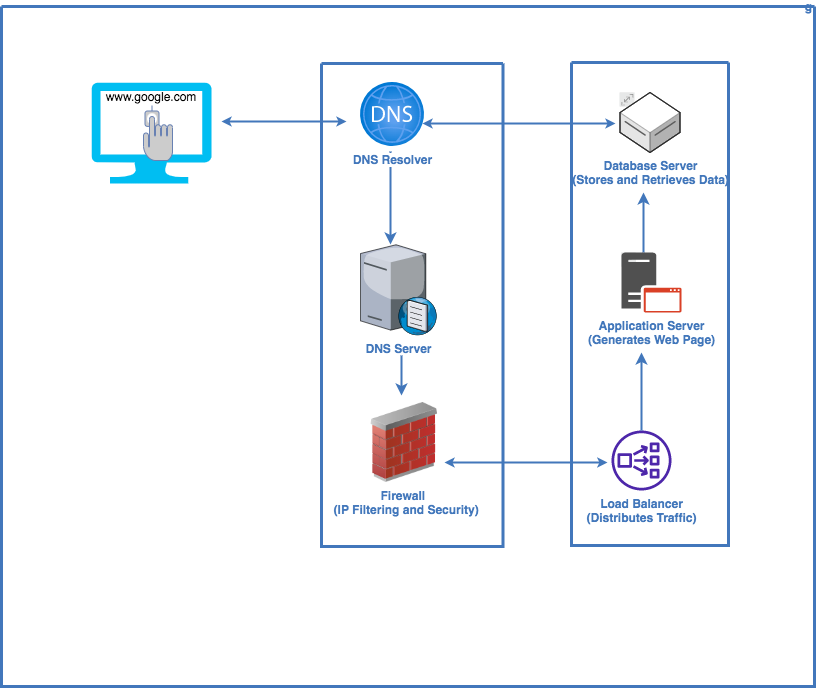

The diagram above was exported from draw.io. Its source (the exported page's mxGraphModel, read from the mxfile embedded in the PNG):
<mxGraphModel dx="794" dy="491" grid="1" gridSize="10" guides="1" tooltips="1" connect="1" arrows="1" fold="1" page="1" pageScale="1" pageWidth="1169" pageHeight="827" background="none" math="0" shadow="0">
  <root>
    <mxCell id="0" />
    <mxCell id="1" parent="0" />
    <mxCell id="2" value="g" style="swimlane;shadow=0;strokeColor=#4277BB;fillColor=#ffffff;fontColor=#4277BB;align=right;startSize=0;collapsible=0;strokeWidth=3;" parent="1" vertex="1">
      <mxGeometry x="160" y="74" width="813" height="680" as="geometry" />
    </mxCell>
    <mxCell id="103" style="edgeStyle=elbowEdgeStyle;rounded=0;elbow=vertical;html=1;labelBackgroundColor=#ffffff;startArrow=classic;startFill=1;startSize=4;endArrow=classic;endFill=1;endSize=4;jettySize=auto;orthogonalLoop=1;strokeColor=#4277BB;strokeWidth=2;fontSize=14;fontColor=#4277BB;" parent="2" edge="1">
      <mxGeometry relative="1" as="geometry">
        <mxPoint x="220" y="115" as="sourcePoint" />
        <mxPoint x="345" y="115" as="targetPoint" />
        <Array as="points">
          <mxPoint x="283" y="115" />
        </Array>
      </mxGeometry>
    </mxCell>
    <mxCell id="106" style="edgeStyle=elbowEdgeStyle;rounded=0;elbow=vertical;html=1;entryX=-0.007;entryY=0.807;entryPerimeter=0;labelBackgroundColor=#ffffff;startArrow=classic;startFill=1;startSize=4;endArrow=classic;endFill=1;endSize=4;jettySize=auto;orthogonalLoop=1;strokeColor=#4277BB;strokeWidth=2;fontSize=14;fontColor=#4277BB;entryDx=0;entryDy=0;exitX=1;exitY=0.75;exitDx=0;exitDy=0;" parent="2" source="zeTXHLT6HScXwlat18kV-112" edge="1">
      <mxGeometry relative="1" as="geometry">
        <mxPoint x="467" y="455.76" as="sourcePoint" />
        <mxPoint x="605.9010000000001" y="455.78099999999995" as="targetPoint" />
        <Array as="points" />
      </mxGeometry>
    </mxCell>
    <mxCell id="77" value="" style="swimlane;shadow=0;strokeColor=#4277BB;fillColor=#ffffff;fontColor=#4277BB;align=right;startSize=0;collapsible=0;strokeWidth=3;" parent="2" vertex="1">
      <mxGeometry x="320" y="57" width="181.5" height="483" as="geometry" />
    </mxCell>
    <mxCell id="zeTXHLT6HScXwlat18kV-109" value="" style="edgeStyle=orthogonalEdgeStyle;rounded=0;orthogonalLoop=1;jettySize=auto;html=1;strokeColor=#4277BB;strokeWidth=2;" parent="77" edge="1">
      <mxGeometry relative="1" as="geometry">
        <mxPoint x="69" y="88" as="sourcePoint" />
        <mxPoint x="69" y="181" as="targetPoint" />
      </mxGeometry>
    </mxCell>
    <mxCell id="zeTXHLT6HScXwlat18kV-110" value="&lt;b&gt;&lt;font color=&quot;#4277bb&quot;&gt;DNS Resolver&lt;/font&gt;&lt;/b&gt;" style="aspect=fixed;html=1;points=[];align=center;image;fontSize=12;image=img/lib/azure2/networking/DNS_Zones.svg;" parent="77" vertex="1">
      <mxGeometry x="39" y="19" width="64" height="64" as="geometry" />
    </mxCell>
    <mxCell id="zeTXHLT6HScXwlat18kV-111" value="&lt;font color=&quot;#4277bb&quot;&gt;&lt;b&gt;DNS Server &lt;/b&gt;&lt;/font&gt;" style="verticalLabelPosition=bottom;sketch=0;aspect=fixed;html=1;verticalAlign=top;strokeColor=none;align=center;outlineConnect=0;shape=mxgraph.citrix.dns_server;" parent="77" vertex="1">
      <mxGeometry x="39" y="179" width="76.5" height="92.5" as="geometry" />
    </mxCell>
    <mxCell id="zeTXHLT6HScXwlat18kV-112" value="&lt;font color=&quot;#4277bb&quot;&gt;&lt;b&gt;Firewall&amp;nbsp;&lt;br&gt;&amp;nbsp;(IP Filtering and Security)&lt;/b&gt;&lt;/font&gt;" style="image;html=1;image=img/lib/clip_art/networking/Firewall_02_128x128.png" parent="77" vertex="1">
      <mxGeometry x="43" y="339" width="80" height="80" as="geometry" />
    </mxCell>
    <mxCell id="zeTXHLT6HScXwlat18kV-113" value="" style="endArrow=classic;html=1;rounded=0;strokeColor=#4277BB;strokeWidth=2;" parent="77" edge="1">
      <mxGeometry width="50" height="50" relative="1" as="geometry">
        <mxPoint x="80" y="292" as="sourcePoint" />
        <mxPoint x="80" y="332" as="targetPoint" />
      </mxGeometry>
    </mxCell>
    <mxCell id="79" value="" style="swimlane;shadow=0;strokeColor=#4277BB;fillColor=#ffffff;fontColor=#4277BB;align=right;startSize=0;collapsible=0;strokeWidth=3;" parent="2" vertex="1">
      <mxGeometry x="570" y="56" width="157" height="483" as="geometry" />
    </mxCell>
    <mxCell id="99" value="" style="group;fontSize=14;fontColor=#4277BB;labelBackgroundColor=#ffffff;" parent="79" vertex="1" connectable="0">
      <mxGeometry x="40" y="368" width="60" height="60" as="geometry" />
    </mxCell>
    <mxCell id="101" value="&lt;b&gt;&lt;font color=&quot;#4277bb&quot;&gt;Load Balancer &lt;br&gt;(Distributes Traffic) &lt;/font&gt;&lt;/b&gt;" style="aspect=fixed;perimeter=rectanglePerimeter;html=1;align=center;shadow=0;dashed=0;image;image=img/lib/ibm/data/file_repository.svg;rounded=1;labelBackgroundColor=none;strokeColor=none;strokeWidth=3;fillColor=#4D27AA;gradientColor=none;fontSize=12;fontColor=#232F3E;shape=mxgraph.aws4.network_load_balancer;sketch=0;fontStyle=0;" parent="99" vertex="1">
      <mxGeometry width="60" height="60" as="geometry" />
    </mxCell>
    <mxCell id="zeTXHLT6HScXwlat18kV-114" value="" style="edgeStyle=orthogonalEdgeStyle;rounded=0;orthogonalLoop=1;jettySize=auto;html=1;strokeColor=#4277BB;strokeWidth=2;" parent="79" source="101" edge="1">
      <mxGeometry relative="1" as="geometry">
        <mxPoint x="70" y="290" as="targetPoint" />
      </mxGeometry>
    </mxCell>
    <mxCell id="zeTXHLT6HScXwlat18kV-115" value="" style="edgeStyle=orthogonalEdgeStyle;rounded=0;orthogonalLoop=1;jettySize=auto;html=1;strokeColor=#4277BB;strokeWidth=2;" parent="79" edge="1">
      <mxGeometry relative="1" as="geometry">
        <mxPoint x="72" y="190" as="sourcePoint" />
        <mxPoint x="72" y="130" as="targetPoint" />
      </mxGeometry>
    </mxCell>
    <mxCell id="93" value="" style="group;fontSize=14;fontColor=#4277BB;labelBackgroundColor=#ffffff;" parent="79" vertex="1" connectable="0">
      <mxGeometry x="48.5" y="30" width="60" height="60" as="geometry" />
    </mxCell>
    <mxCell id="94" value="" style="aspect=fixed;perimeter=ellipsePerimeter;html=1;align=center;shadow=0;dashed=0;image;image=img/lib/ibm/miscellaneous/scalable.svg;rounded=1;labelBackgroundColor=none;strokeColor=#666666;strokeWidth=3;fillColor=#C2952D;gradientColor=none;fontSize=14;fontColor=#4277BB;" parent="93" vertex="1">
      <mxGeometry width="15" height="15" as="geometry" />
    </mxCell>
    <mxCell id="95" value="&lt;b&gt;&lt;font color=&quot;#4277bb&quot;&gt;Database Server&lt;br&gt;(Stores and Retrieves Data)&lt;/font&gt;&lt;/b&gt;" style="aspect=fixed;perimeter=rectanglePerimeter;html=1;align=center;shadow=0;dashed=0;image;image=img/lib/ibm/data/file_repository.svg;rounded=1;labelBackgroundColor=none;strokeColor=#5E5E5E;strokeWidth=1;fillColor=default;gradientColor=none;fontSize=12;fontColor=default;shape=mxgraph.aws3d.dataServer;" parent="93" vertex="1">
      <mxGeometry width="60" height="60" as="geometry" />
    </mxCell>
    <mxCell id="96" value="" style="group;fontSize=14;fontColor=#4277BB;labelBackgroundColor=#ffffff;" parent="79" vertex="1" connectable="0">
      <mxGeometry x="50" y="190" width="60" height="60" as="geometry" />
    </mxCell>
    <mxCell id="97" value="" style="aspect=fixed;perimeter=ellipsePerimeter;html=1;align=center;shadow=0;dashed=0;image;image=img/lib/ibm/miscellaneous/scalable.svg;rounded=1;labelBackgroundColor=none;strokeColor=#666666;strokeWidth=3;fillColor=#C2952D;gradientColor=none;fontSize=14;fontColor=#4277BB;" parent="96" vertex="1">
      <mxGeometry width="15" height="15" as="geometry" />
    </mxCell>
    <mxCell id="98" value="&lt;b&gt;&lt;font color=&quot;#4277bb&quot;&gt;Application Server&lt;br&gt;(Generates Web Page) &lt;/font&gt;&lt;/b&gt;" style="aspect=fixed;perimeter=rectanglePerimeter;html=1;align=center;shadow=0;dashed=0;image;image=img/lib/ibm/data/file_repository.svg;rounded=1;labelBackgroundColor=none;strokeColor=none;strokeWidth=3;fillColor=#505050;gradientColor=none;fontSize=12;fontColor=default;shape=mxgraph.office.servers.application_server_orange;sketch=0;" parent="96" vertex="1">
      <mxGeometry width="60" height="60" as="geometry" />
    </mxCell>
    <mxCell id="zeTXHLT6HScXwlat18kV-106" value="" style="verticalLabelPosition=bottom;html=1;verticalAlign=top;align=center;strokeColor=none;fillColor=#00BEF2;shape=mxgraph.azure.computer;pointerEvents=1;" parent="2" vertex="1">
      <mxGeometry x="90" y="76" width="120" height="101" as="geometry" />
    </mxCell>
    <mxCell id="zeTXHLT6HScXwlat18kV-107" value="" style="fontColor=#0066CC;verticalAlign=top;verticalLabelPosition=bottom;labelPosition=center;align=center;html=1;outlineConnect=0;fillColor=#CCCCCC;strokeColor=#6881B3;gradientColor=none;gradientDirection=north;strokeWidth=2;shape=mxgraph.networks.biometric_reader;" parent="2" vertex="1">
      <mxGeometry x="142" y="99" width="29" height="55" as="geometry" />
    </mxCell>
    <mxCell id="zeTXHLT6HScXwlat18kV-108" value="www.google.com" style="text;html=1;strokeColor=none;fillColor=none;align=center;verticalAlign=middle;whiteSpace=wrap;rounded=0;" parent="2" vertex="1">
      <mxGeometry x="120" y="76" width="60" height="30" as="geometry" />
    </mxCell>
    <mxCell id="zeTXHLT6HScXwlat18kV-118" style="edgeStyle=elbowEdgeStyle;rounded=0;elbow=vertical;html=1;labelBackgroundColor=#ffffff;startArrow=classic;startFill=1;startSize=4;endArrow=classic;endFill=1;endSize=4;jettySize=auto;orthogonalLoop=1;strokeColor=#4277BB;strokeWidth=2;fontSize=14;fontColor=#4277BB;exitX=0.984;exitY=0.641;exitDx=0;exitDy=0;exitPerimeter=0;entryX=-0.142;entryY=0.517;entryDx=0;entryDy=0;entryPerimeter=0;" parent="2" edge="1">
      <mxGeometry relative="1" as="geometry">
        <mxPoint x="420.9760000000001" y="117.024" as="sourcePoint" />
        <mxPoint x="613.98" y="117.01999999999998" as="targetPoint" />
        <Array as="points">
          <mxPoint x="533.5" y="117" />
        </Array>
      </mxGeometry>
    </mxCell>
  </root>
</mxGraphModel>